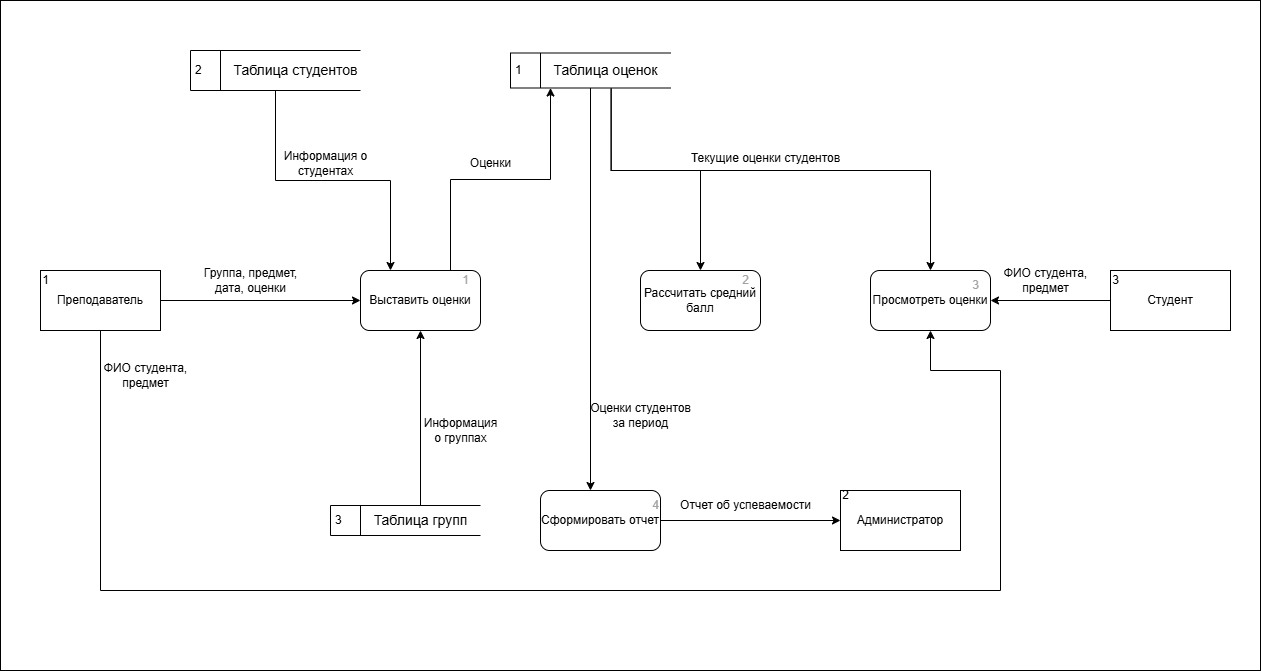

The diagram above was exported from draw.io. Its source (the exported page's mxGraphModel, read from the mxfile embedded in the PNG):
<mxGraphModel dx="2504" dy="930" grid="1" gridSize="10" guides="1" tooltips="1" connect="1" arrows="1" fold="1" page="1" pageScale="1" pageWidth="827" pageHeight="1169" math="0" shadow="0">
  <root>
    <mxCell id="0" />
    <mxCell id="1" parent="0" />
    <mxCell id="efRO1WFKyz1CGRYG1vzY-44" value="" style="html=1;dashed=0;whiteSpace=wrap;" vertex="1" parent="1">
      <mxGeometry x="-110" y="190" width="1260" height="670" as="geometry" />
    </mxCell>
    <mxCell id="efRO1WFKyz1CGRYG1vzY-9" style="edgeStyle=orthogonalEdgeStyle;rounded=0;orthogonalLoop=1;jettySize=auto;html=1;entryX=1;entryY=0.5;entryDx=0;entryDy=0;" edge="1" parent="1" source="efRO1WFKyz1CGRYG1vzY-1" target="efRO1WFKyz1CGRYG1vzY-5">
      <mxGeometry relative="1" as="geometry" />
    </mxCell>
    <mxCell id="efRO1WFKyz1CGRYG1vzY-1" value="Студент" style="rounded=0;whiteSpace=wrap;html=1;" vertex="1" parent="1">
      <mxGeometry x="1000" y="460" width="120" height="60" as="geometry" />
    </mxCell>
    <mxCell id="efRO1WFKyz1CGRYG1vzY-8" style="edgeStyle=orthogonalEdgeStyle;rounded=0;orthogonalLoop=1;jettySize=auto;html=1;" edge="1" parent="1" source="efRO1WFKyz1CGRYG1vzY-2" target="efRO1WFKyz1CGRYG1vzY-7">
      <mxGeometry relative="1" as="geometry" />
    </mxCell>
    <mxCell id="efRO1WFKyz1CGRYG1vzY-25" style="edgeStyle=orthogonalEdgeStyle;rounded=0;orthogonalLoop=1;jettySize=auto;html=1;entryX=0.5;entryY=1;entryDx=0;entryDy=0;" edge="1" parent="1" source="efRO1WFKyz1CGRYG1vzY-2" target="efRO1WFKyz1CGRYG1vzY-5">
      <mxGeometry relative="1" as="geometry">
        <Array as="points">
          <mxPoint x="-10" y="780" />
          <mxPoint x="890" y="780" />
          <mxPoint x="890" y="560" />
          <mxPoint x="820" y="560" />
        </Array>
      </mxGeometry>
    </mxCell>
    <mxCell id="efRO1WFKyz1CGRYG1vzY-2" value="Преподаватель" style="rounded=0;whiteSpace=wrap;html=1;" vertex="1" parent="1">
      <mxGeometry x="-70" y="460" width="120" height="60" as="geometry" />
    </mxCell>
    <mxCell id="efRO1WFKyz1CGRYG1vzY-3" value="Администратор" style="rounded=0;whiteSpace=wrap;html=1;" vertex="1" parent="1">
      <mxGeometry x="730" y="680" width="120" height="60" as="geometry" />
    </mxCell>
    <mxCell id="efRO1WFKyz1CGRYG1vzY-10" style="edgeStyle=orthogonalEdgeStyle;rounded=0;orthogonalLoop=1;jettySize=auto;html=1;" edge="1" parent="1" source="efRO1WFKyz1CGRYG1vzY-4" target="efRO1WFKyz1CGRYG1vzY-3">
      <mxGeometry relative="1" as="geometry" />
    </mxCell>
    <mxCell id="efRO1WFKyz1CGRYG1vzY-4" value="Сформировать отчет" style="rounded=1;whiteSpace=wrap;html=1;" vertex="1" parent="1">
      <mxGeometry x="430" y="680" width="120" height="60" as="geometry" />
    </mxCell>
    <mxCell id="efRO1WFKyz1CGRYG1vzY-5" value="Просмотреть оценки" style="rounded=1;whiteSpace=wrap;html=1;" vertex="1" parent="1">
      <mxGeometry x="760" y="460" width="120" height="60" as="geometry" />
    </mxCell>
    <mxCell id="efRO1WFKyz1CGRYG1vzY-6" value="Рассчитать средний балл" style="rounded=1;whiteSpace=wrap;html=1;" vertex="1" parent="1">
      <mxGeometry x="530" y="460" width="120" height="60" as="geometry" />
    </mxCell>
    <mxCell id="efRO1WFKyz1CGRYG1vzY-18" style="edgeStyle=orthogonalEdgeStyle;rounded=0;orthogonalLoop=1;jettySize=auto;html=1;exitX=0.75;exitY=0;exitDx=0;exitDy=0;" edge="1" parent="1" source="efRO1WFKyz1CGRYG1vzY-7" target="efRO1WFKyz1CGRYG1vzY-12">
      <mxGeometry relative="1" as="geometry">
        <Array as="points">
          <mxPoint x="340" y="369" />
          <mxPoint x="440" y="369" />
        </Array>
      </mxGeometry>
    </mxCell>
    <mxCell id="efRO1WFKyz1CGRYG1vzY-7" value="Выставить оценки" style="rounded=1;whiteSpace=wrap;html=1;" vertex="1" parent="1">
      <mxGeometry x="250" y="460" width="120" height="60" as="geometry" />
    </mxCell>
    <mxCell id="efRO1WFKyz1CGRYG1vzY-11" value="3" style="html=1;dashed=0;whiteSpace=wrap;shape=mxgraph.dfd.dataStoreID;align=left;spacingLeft=3;points=[[0,0],[0.5,0],[1,0],[0,0.5],[1,0.5],[0,1],[0.5,1],[1,1]];" vertex="1" parent="1">
      <mxGeometry x="220" y="695" width="150" height="30" as="geometry" />
    </mxCell>
    <mxCell id="efRO1WFKyz1CGRYG1vzY-19" style="edgeStyle=orthogonalEdgeStyle;rounded=0;orthogonalLoop=1;jettySize=auto;html=1;exitX=0.628;exitY=1.02;exitDx=0;exitDy=0;exitPerimeter=0;" edge="1" parent="1" source="efRO1WFKyz1CGRYG1vzY-12" target="efRO1WFKyz1CGRYG1vzY-6">
      <mxGeometry relative="1" as="geometry">
        <Array as="points">
          <mxPoint x="501" y="360" />
          <mxPoint x="590" y="360" />
        </Array>
      </mxGeometry>
    </mxCell>
    <mxCell id="efRO1WFKyz1CGRYG1vzY-22" style="edgeStyle=orthogonalEdgeStyle;rounded=0;orthogonalLoop=1;jettySize=auto;html=1;" edge="1" parent="1" source="efRO1WFKyz1CGRYG1vzY-12">
      <mxGeometry relative="1" as="geometry">
        <mxPoint x="480" y="680" as="targetPoint" />
        <Array as="points">
          <mxPoint x="480" y="680" />
        </Array>
      </mxGeometry>
    </mxCell>
    <mxCell id="efRO1WFKyz1CGRYG1vzY-12" value="1" style="html=1;dashed=0;whiteSpace=wrap;shape=mxgraph.dfd.dataStoreID;align=left;spacingLeft=3;points=[[0,0],[0.5,0],[1,0],[0,0.5],[1,0.5],[0,1],[0.5,1],[1,1]];" vertex="1" parent="1">
      <mxGeometry x="400" y="242.5" width="160" height="35" as="geometry" />
    </mxCell>
    <mxCell id="efRO1WFKyz1CGRYG1vzY-15" style="edgeStyle=orthogonalEdgeStyle;rounded=0;orthogonalLoop=1;jettySize=auto;html=1;exitX=0.5;exitY=1;exitDx=0;exitDy=0;entryX=0.25;entryY=0;entryDx=0;entryDy=0;" edge="1" parent="1" source="efRO1WFKyz1CGRYG1vzY-13" target="efRO1WFKyz1CGRYG1vzY-7">
      <mxGeometry relative="1" as="geometry" />
    </mxCell>
    <mxCell id="efRO1WFKyz1CGRYG1vzY-13" value="2" style="html=1;dashed=0;whiteSpace=wrap;shape=mxgraph.dfd.dataStoreID;align=left;spacingLeft=3;points=[[0,0],[0.5,0],[1,0],[0,0.5],[1,0.5],[0,1],[0.5,1],[1,1]];" vertex="1" parent="1">
      <mxGeometry x="80" y="240" width="170" height="40" as="geometry" />
    </mxCell>
    <mxCell id="efRO1WFKyz1CGRYG1vzY-14" value="&lt;font style=&quot;font-size: 14px;&quot;&gt;Таблица студентов&lt;/font&gt;" style="text;html=1;align=center;verticalAlign=middle;resizable=0;points=[];autosize=1;strokeColor=none;fillColor=none;" vertex="1" parent="1">
      <mxGeometry x="110" y="245" width="150" height="30" as="geometry" />
    </mxCell>
    <mxCell id="efRO1WFKyz1CGRYG1vzY-20" style="edgeStyle=orthogonalEdgeStyle;rounded=0;orthogonalLoop=1;jettySize=auto;html=1;entryX=0.5;entryY=0;entryDx=0;entryDy=0;exitX=0.63;exitY=1.013;exitDx=0;exitDy=0;exitPerimeter=0;" edge="1" parent="1" source="efRO1WFKyz1CGRYG1vzY-12" target="efRO1WFKyz1CGRYG1vzY-5">
      <mxGeometry relative="1" as="geometry">
        <Array as="points">
          <mxPoint x="501" y="360" />
          <mxPoint x="820" y="360" />
        </Array>
      </mxGeometry>
    </mxCell>
    <mxCell id="efRO1WFKyz1CGRYG1vzY-16" value="&lt;font style=&quot;font-size: 14px;&quot;&gt;Таблица оценок&lt;/font&gt;" style="text;html=1;align=center;verticalAlign=middle;resizable=0;points=[];autosize=1;strokeColor=none;fillColor=none;" vertex="1" parent="1">
      <mxGeometry x="430" y="245" width="130" height="30" as="geometry" />
    </mxCell>
    <mxCell id="efRO1WFKyz1CGRYG1vzY-24" style="edgeStyle=orthogonalEdgeStyle;rounded=0;orthogonalLoop=1;jettySize=auto;html=1;entryX=0.5;entryY=1;entryDx=0;entryDy=0;" edge="1" parent="1" source="efRO1WFKyz1CGRYG1vzY-23" target="efRO1WFKyz1CGRYG1vzY-7">
      <mxGeometry relative="1" as="geometry" />
    </mxCell>
    <mxCell id="efRO1WFKyz1CGRYG1vzY-23" value="&lt;font style=&quot;font-size: 14px;&quot;&gt;Таблица групп&lt;/font&gt;" style="text;html=1;align=center;verticalAlign=middle;resizable=0;points=[];autosize=1;strokeColor=none;fillColor=none;" vertex="1" parent="1">
      <mxGeometry x="250" y="695" width="120" height="30" as="geometry" />
    </mxCell>
    <mxCell id="efRO1WFKyz1CGRYG1vzY-26" value="Группа, предмет, &lt;br&gt;дата, оценки" style="text;html=1;align=center;verticalAlign=middle;resizable=0;points=[];autosize=1;strokeColor=none;fillColor=none;" vertex="1" parent="1">
      <mxGeometry x="80" y="450" width="120" height="40" as="geometry" />
    </mxCell>
    <mxCell id="efRO1WFKyz1CGRYG1vzY-27" value="Информация &lt;br&gt;о группах" style="text;html=1;align=center;verticalAlign=middle;resizable=0;points=[];autosize=1;strokeColor=none;fillColor=none;" vertex="1" parent="1">
      <mxGeometry x="300" y="600" width="100" height="40" as="geometry" />
    </mxCell>
    <mxCell id="efRO1WFKyz1CGRYG1vzY-28" value="Информация о&lt;br&gt;студентах" style="text;html=1;align=center;verticalAlign=middle;resizable=0;points=[];autosize=1;strokeColor=none;fillColor=none;" vertex="1" parent="1">
      <mxGeometry x="160" y="333" width="110" height="40" as="geometry" />
    </mxCell>
    <mxCell id="efRO1WFKyz1CGRYG1vzY-29" value="Оценки" style="text;html=1;align=center;verticalAlign=middle;resizable=0;points=[];autosize=1;strokeColor=none;fillColor=none;" vertex="1" parent="1">
      <mxGeometry x="350" y="338" width="60" height="30" as="geometry" />
    </mxCell>
    <mxCell id="efRO1WFKyz1CGRYG1vzY-30" value="Текущие оценки студентов" style="text;html=1;align=center;verticalAlign=middle;resizable=0;points=[];autosize=1;strokeColor=none;fillColor=none;" vertex="1" parent="1">
      <mxGeometry x="570" y="333" width="170" height="30" as="geometry" />
    </mxCell>
    <mxCell id="efRO1WFKyz1CGRYG1vzY-33" value="ФИО студента, &lt;br&gt;предмет" style="text;html=1;align=center;verticalAlign=middle;resizable=0;points=[];autosize=1;strokeColor=none;fillColor=none;" vertex="1" parent="1">
      <mxGeometry x="880" y="450" width="110" height="40" as="geometry" />
    </mxCell>
    <mxCell id="efRO1WFKyz1CGRYG1vzY-34" value="ФИО студента, &lt;br&gt;предмет" style="text;html=1;align=center;verticalAlign=middle;resizable=0;points=[];autosize=1;strokeColor=none;fillColor=none;" vertex="1" parent="1">
      <mxGeometry x="-20" y="545" width="110" height="40" as="geometry" />
    </mxCell>
    <mxCell id="efRO1WFKyz1CGRYG1vzY-35" value="Оценки студентов &lt;br&gt;за период" style="text;html=1;align=center;verticalAlign=middle;resizable=0;points=[];autosize=1;strokeColor=none;fillColor=none;" vertex="1" parent="1">
      <mxGeometry x="470" y="585" width="120" height="40" as="geometry" />
    </mxCell>
    <mxCell id="efRO1WFKyz1CGRYG1vzY-36" value="Отчет об успеваемости" style="text;html=1;align=center;verticalAlign=middle;resizable=0;points=[];autosize=1;strokeColor=none;fillColor=none;" vertex="1" parent="1">
      <mxGeometry x="560" y="680" width="150" height="30" as="geometry" />
    </mxCell>
    <mxCell id="efRO1WFKyz1CGRYG1vzY-37" value="1" style="text;html=1;align=center;verticalAlign=middle;resizable=0;points=[];autosize=1;strokeColor=none;fillColor=none;" vertex="1" parent="1">
      <mxGeometry x="-80" y="455" width="30" height="30" as="geometry" />
    </mxCell>
    <mxCell id="efRO1WFKyz1CGRYG1vzY-38" value="2" style="text;html=1;align=center;verticalAlign=middle;resizable=0;points=[];autosize=1;strokeColor=none;fillColor=none;" vertex="1" parent="1">
      <mxGeometry x="720" y="670" width="30" height="30" as="geometry" />
    </mxCell>
    <mxCell id="efRO1WFKyz1CGRYG1vzY-39" value="3" style="text;html=1;align=center;verticalAlign=middle;resizable=0;points=[];autosize=1;strokeColor=none;fillColor=none;" vertex="1" parent="1">
      <mxGeometry x="990" y="455" width="30" height="30" as="geometry" />
    </mxCell>
    <mxCell id="efRO1WFKyz1CGRYG1vzY-40" value="&lt;font style=&quot;color: rgb(162, 162, 162);&quot;&gt;1&lt;/font&gt;" style="text;html=1;align=center;verticalAlign=middle;resizable=0;points=[];autosize=1;strokeColor=none;fillColor=none;" vertex="1" parent="1">
      <mxGeometry x="340" y="455" width="30" height="30" as="geometry" />
    </mxCell>
    <mxCell id="efRO1WFKyz1CGRYG1vzY-41" value="&lt;font style=&quot;color: rgb(162, 162, 162);&quot;&gt;2&lt;/font&gt;" style="text;html=1;align=center;verticalAlign=middle;resizable=0;points=[];autosize=1;strokeColor=none;fillColor=none;" vertex="1" parent="1">
      <mxGeometry x="620" y="455" width="30" height="30" as="geometry" />
    </mxCell>
    <mxCell id="efRO1WFKyz1CGRYG1vzY-42" value="&lt;font style=&quot;color: rgb(162, 162, 162);&quot;&gt;3&lt;/font&gt;" style="text;html=1;align=center;verticalAlign=middle;resizable=0;points=[];autosize=1;strokeColor=none;fillColor=none;" vertex="1" parent="1">
      <mxGeometry x="850" y="460" width="30" height="30" as="geometry" />
    </mxCell>
    <mxCell id="efRO1WFKyz1CGRYG1vzY-43" value="&lt;font style=&quot;color: rgb(162, 162, 162);&quot;&gt;4&lt;/font&gt;" style="text;html=1;align=center;verticalAlign=middle;resizable=0;points=[];autosize=1;strokeColor=none;fillColor=none;" vertex="1" parent="1">
      <mxGeometry x="530" y="680" width="30" height="30" as="geometry" />
    </mxCell>
  </root>
</mxGraphModel>